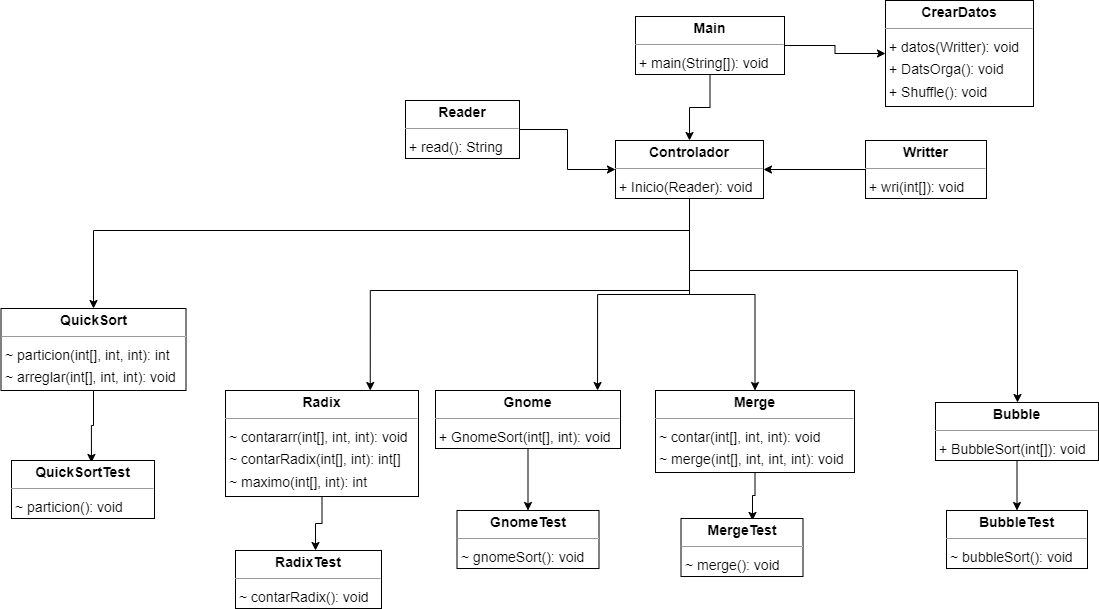

The diagram above was exported from draw.io. Its source (the exported page's mxGraphModel, read from the mxfile embedded in the PNG):
<mxGraphModel dx="1393" dy="1166" grid="1" gridSize="10" guides="1" tooltips="1" connect="1" arrows="1" fold="1" page="0" pageScale="1" pageWidth="827" pageHeight="1169" background="none" math="0" shadow="0">
  <root>
    <mxCell id="0" />
    <mxCell id="1" parent="0" />
    <mxCell id="AMtFlVBm0AjH5UjG07YG-11" style="edgeStyle=orthogonalEdgeStyle;rounded=0;orthogonalLoop=1;jettySize=auto;html=1;entryX=0.5;entryY=0;entryDx=0;entryDy=0;" parent="1" source="node11" target="node6" edge="1">
      <mxGeometry relative="1" as="geometry" />
    </mxCell>
    <mxCell id="node11" value="&lt;p style=&quot;margin:0px;margin-top:4px;text-align:center;&quot;&gt;&lt;b&gt;Bubble&lt;/b&gt;&lt;/p&gt;&lt;hr size=&quot;1&quot;/&gt;&lt;p style=&quot;margin:0 0 0 4px;line-height:1.6;&quot;&gt;+ BubbleSort(int[]): void&lt;/p&gt;" style="verticalAlign=top;align=left;overflow=fill;fontSize=14;fontFamily=Helvetica;html=1;rounded=0;shadow=0;comic=0;labelBackgroundColor=none;strokeWidth=1;" parent="1" vertex="1">
      <mxGeometry x="1150" y="362" width="163" height="58" as="geometry" />
    </mxCell>
    <mxCell id="node6" value="&lt;p style=&quot;margin:0px;margin-top:4px;text-align:center;&quot;&gt;&lt;b&gt;BubbleTest&lt;/b&gt;&lt;/p&gt;&lt;hr size=&quot;1&quot;/&gt;&lt;p style=&quot;margin:0 0 0 4px;line-height:1.6;&quot;&gt;~ bubbleSort(): void&lt;/p&gt;" style="verticalAlign=top;align=left;overflow=fill;fontSize=14;fontFamily=Helvetica;html=1;rounded=0;shadow=0;comic=0;labelBackgroundColor=none;strokeWidth=1;" parent="1" vertex="1">
      <mxGeometry x="1161" y="470" width="141" height="58" as="geometry" />
    </mxCell>
    <mxCell id="AMtFlVBm0AjH5UjG07YG-4" style="edgeStyle=orthogonalEdgeStyle;rounded=0;orthogonalLoop=1;jettySize=auto;html=1;" parent="1" source="node9" target="node11" edge="1">
      <mxGeometry relative="1" as="geometry">
        <Array as="points">
          <mxPoint x="904" y="230" />
          <mxPoint x="1232" y="230" />
        </Array>
      </mxGeometry>
    </mxCell>
    <mxCell id="AMtFlVBm0AjH5UjG07YG-5" style="edgeStyle=orthogonalEdgeStyle;rounded=0;orthogonalLoop=1;jettySize=auto;html=1;" parent="1" source="node9" target="node7" edge="1">
      <mxGeometry relative="1" as="geometry" />
    </mxCell>
    <mxCell id="AMtFlVBm0AjH5UjG07YG-6" style="edgeStyle=orthogonalEdgeStyle;rounded=0;orthogonalLoop=1;jettySize=auto;html=1;entryX=0.876;entryY=0;entryDx=0;entryDy=0;entryPerimeter=0;" parent="1" source="node9" target="node2" edge="1">
      <mxGeometry relative="1" as="geometry" />
    </mxCell>
    <mxCell id="AMtFlVBm0AjH5UjG07YG-7" style="edgeStyle=orthogonalEdgeStyle;rounded=0;orthogonalLoop=1;jettySize=auto;html=1;entryX=0.75;entryY=0;entryDx=0;entryDy=0;" parent="1" source="node9" target="node0" edge="1">
      <mxGeometry relative="1" as="geometry">
        <Array as="points">
          <mxPoint x="904" y="250" />
          <mxPoint x="585" y="250" />
        </Array>
      </mxGeometry>
    </mxCell>
    <mxCell id="AMtFlVBm0AjH5UjG07YG-8" style="edgeStyle=orthogonalEdgeStyle;rounded=0;orthogonalLoop=1;jettySize=auto;html=1;" parent="1" source="node9" target="node13" edge="1">
      <mxGeometry relative="1" as="geometry">
        <Array as="points">
          <mxPoint x="904" y="190" />
          <mxPoint x="308" y="190" />
        </Array>
      </mxGeometry>
    </mxCell>
    <mxCell id="node9" value="&lt;p style=&quot;margin:0px;margin-top:4px;text-align:center;&quot;&gt;&lt;b&gt;Controlador&lt;/b&gt;&lt;/p&gt;&lt;hr size=&quot;1&quot;/&gt;&lt;p style=&quot;margin:0 0 0 4px;line-height:1.6;&quot;&gt;+ Inicio(Reader): void&lt;/p&gt;" style="verticalAlign=top;align=left;overflow=fill;fontSize=14;fontFamily=Helvetica;html=1;rounded=0;shadow=0;comic=0;labelBackgroundColor=none;strokeWidth=1;" parent="1" vertex="1">
      <mxGeometry x="830" y="100" width="148" height="58" as="geometry" />
    </mxCell>
    <mxCell id="node10" value="&lt;p style=&quot;margin:0px;margin-top:4px;text-align:center;&quot;&gt;&lt;b&gt;CrearDatos&lt;/b&gt;&lt;/p&gt;&lt;hr size=&quot;1&quot;/&gt;&lt;p style=&quot;margin:0 0 0 4px;line-height:1.6;&quot;&gt;+ datos(Writter): void&lt;br/&gt;+ DatsOrga(): void&lt;br/&gt;+ Shuffle(): void&lt;/p&gt;" style="verticalAlign=top;align=left;overflow=fill;fontSize=14;fontFamily=Helvetica;html=1;rounded=0;shadow=0;comic=0;labelBackgroundColor=none;strokeWidth=1;" parent="1" vertex="1">
      <mxGeometry x="1100" y="-40" width="148" height="106" as="geometry" />
    </mxCell>
    <mxCell id="AMtFlVBm0AjH5UjG07YG-9" style="edgeStyle=orthogonalEdgeStyle;rounded=0;orthogonalLoop=1;jettySize=auto;html=1;entryX=0.5;entryY=0;entryDx=0;entryDy=0;" parent="1" source="node2" target="node3" edge="1">
      <mxGeometry relative="1" as="geometry" />
    </mxCell>
    <mxCell id="node2" value="&lt;p style=&quot;margin:0px;margin-top:4px;text-align:center;&quot;&gt;&lt;b&gt;Gnome&lt;/b&gt;&lt;/p&gt;&lt;hr size=&quot;1&quot;/&gt;&lt;p style=&quot;margin:0 0 0 4px;line-height:1.6;&quot;&gt;+ GnomeSort(int[], int): void&lt;/p&gt;" style="verticalAlign=top;align=left;overflow=fill;fontSize=14;fontFamily=Helvetica;html=1;rounded=0;shadow=0;comic=0;labelBackgroundColor=none;strokeWidth=1;" parent="1" vertex="1">
      <mxGeometry x="650" y="350" width="185" height="58" as="geometry" />
    </mxCell>
    <mxCell id="node3" value="&lt;p style=&quot;margin:0px;margin-top:4px;text-align:center;&quot;&gt;&lt;b&gt;GnomeTest&lt;/b&gt;&lt;/p&gt;&lt;hr size=&quot;1&quot;/&gt;&lt;p style=&quot;margin:0 0 0 4px;line-height:1.6;&quot;&gt;~ gnomeSort(): void&lt;/p&gt;" style="verticalAlign=top;align=left;overflow=fill;fontSize=14;fontFamily=Helvetica;html=1;rounded=0;shadow=0;comic=0;labelBackgroundColor=none;strokeWidth=1;" parent="1" vertex="1">
      <mxGeometry x="671.5" y="470" width="142" height="58" as="geometry" />
    </mxCell>
    <mxCell id="AMtFlVBm0AjH5UjG07YG-2" style="edgeStyle=orthogonalEdgeStyle;rounded=0;orthogonalLoop=1;jettySize=auto;html=1;entryX=0.5;entryY=0;entryDx=0;entryDy=0;" parent="1" source="node12" target="node9" edge="1">
      <mxGeometry relative="1" as="geometry" />
    </mxCell>
    <mxCell id="AMtFlVBm0AjH5UjG07YG-14" style="edgeStyle=orthogonalEdgeStyle;rounded=0;orthogonalLoop=1;jettySize=auto;html=1;" parent="1" source="node12" target="node10" edge="1">
      <mxGeometry relative="1" as="geometry" />
    </mxCell>
    <mxCell id="node12" value="&lt;p style=&quot;margin:0px;margin-top:4px;text-align:center;&quot;&gt;&lt;b&gt;Main&lt;/b&gt;&lt;/p&gt;&lt;hr size=&quot;1&quot;/&gt;&lt;p style=&quot;margin:0 0 0 4px;line-height:1.6;&quot;&gt;+ main(String[]): void&lt;/p&gt;" style="verticalAlign=top;align=left;overflow=fill;fontSize=14;fontFamily=Helvetica;html=1;rounded=0;shadow=0;comic=0;labelBackgroundColor=none;strokeWidth=1;" parent="1" vertex="1">
      <mxGeometry x="850" y="-24" width="149" height="58" as="geometry" />
    </mxCell>
    <mxCell id="AMtFlVBm0AjH5UjG07YG-10" style="edgeStyle=orthogonalEdgeStyle;rounded=0;orthogonalLoop=1;jettySize=auto;html=1;entryX=0.586;entryY=0.034;entryDx=0;entryDy=0;entryPerimeter=0;" parent="1" source="node7" target="node14" edge="1">
      <mxGeometry relative="1" as="geometry" />
    </mxCell>
    <mxCell id="node7" value="&lt;p style=&quot;margin:0px;margin-top:4px;text-align:center;&quot;&gt;&lt;b&gt;Merge&lt;/b&gt;&lt;/p&gt;&lt;hr size=&quot;1&quot;/&gt;&lt;p style=&quot;margin:0 0 0 4px;line-height:1.6;&quot;&gt;~ contar(int[], int, int): void&lt;br/&gt;~ merge(int[], int, int, int): void&lt;/p&gt;" style="verticalAlign=top;align=left;overflow=fill;fontSize=14;fontFamily=Helvetica;html=1;rounded=0;shadow=0;comic=0;labelBackgroundColor=none;strokeWidth=1;" parent="1" vertex="1">
      <mxGeometry x="870" y="350" width="199" height="82" as="geometry" />
    </mxCell>
    <mxCell id="node14" value="&lt;p style=&quot;margin:0px;margin-top:4px;text-align:center;&quot;&gt;&lt;b&gt;MergeTest&lt;/b&gt;&lt;/p&gt;&lt;hr size=&quot;1&quot;/&gt;&lt;p style=&quot;margin:0 0 0 4px;line-height:1.6;&quot;&gt;~ merge(): void&lt;/p&gt;" style="verticalAlign=top;align=left;overflow=fill;fontSize=14;fontFamily=Helvetica;html=1;rounded=0;shadow=0;comic=0;labelBackgroundColor=none;strokeWidth=1;" parent="1" vertex="1">
      <mxGeometry x="895.5" y="478" width="122" height="58" as="geometry" />
    </mxCell>
    <mxCell id="AMtFlVBm0AjH5UjG07YG-13" style="edgeStyle=orthogonalEdgeStyle;rounded=0;orthogonalLoop=1;jettySize=auto;html=1;entryX=0.559;entryY=0.034;entryDx=0;entryDy=0;entryPerimeter=0;" parent="1" source="node13" target="node1" edge="1">
      <mxGeometry relative="1" as="geometry" />
    </mxCell>
    <mxCell id="node13" value="&lt;p style=&quot;margin:0px;margin-top:4px;text-align:center;&quot;&gt;&lt;b&gt;QuickSort&lt;/b&gt;&lt;/p&gt;&lt;hr size=&quot;1&quot;/&gt;&lt;p style=&quot;margin:0 0 0 4px;line-height:1.6;&quot;&gt;~ particion(int[], int, int): int&lt;br/&gt;~ arreglar(int[], int, int): void&lt;/p&gt;" style="verticalAlign=top;align=left;overflow=fill;fontSize=14;fontFamily=Helvetica;html=1;rounded=0;shadow=0;comic=0;labelBackgroundColor=none;strokeWidth=1;" parent="1" vertex="1">
      <mxGeometry x="215.5" y="268" width="185" height="82" as="geometry" />
    </mxCell>
    <mxCell id="node1" value="&lt;p style=&quot;margin:0px;margin-top:4px;text-align:center;&quot;&gt;&lt;b&gt;QuickSortTest&lt;/b&gt;&lt;/p&gt;&lt;hr size=&quot;1&quot;/&gt;&lt;p style=&quot;margin:0 0 0 4px;line-height:1.6;&quot;&gt;~ particion(): void&lt;/p&gt;" style="verticalAlign=top;align=left;overflow=fill;fontSize=14;fontFamily=Helvetica;html=1;rounded=0;shadow=0;comic=0;labelBackgroundColor=none;strokeWidth=1;" parent="1" vertex="1">
      <mxGeometry x="226" y="420" width="143" height="58" as="geometry" />
    </mxCell>
    <mxCell id="AMtFlVBm0AjH5UjG07YG-12" style="edgeStyle=orthogonalEdgeStyle;rounded=0;orthogonalLoop=1;jettySize=auto;html=1;entryX=0.548;entryY=0;entryDx=0;entryDy=0;entryPerimeter=0;" parent="1" source="node0" target="node4" edge="1">
      <mxGeometry relative="1" as="geometry" />
    </mxCell>
    <mxCell id="node0" value="&lt;p style=&quot;margin:0px;margin-top:4px;text-align:center;&quot;&gt;&lt;b&gt;Radix&lt;/b&gt;&lt;/p&gt;&lt;hr size=&quot;1&quot;/&gt;&lt;p style=&quot;margin:0 0 0 4px;line-height:1.6;&quot;&gt;~ contararr(int[], int, int): void&lt;br/&gt;~ contarRadix(int[], int): int[]&lt;br/&gt;~ maximo(int[], int): int&lt;/p&gt;" style="verticalAlign=top;align=left;overflow=fill;fontSize=14;fontFamily=Helvetica;html=1;rounded=0;shadow=0;comic=0;labelBackgroundColor=none;strokeWidth=1;" parent="1" vertex="1">
      <mxGeometry x="440" y="350" width="193" height="106" as="geometry" />
    </mxCell>
    <mxCell id="node4" value="&lt;p style=&quot;margin:0px;margin-top:4px;text-align:center;&quot;&gt;&lt;b&gt;RadixTest&lt;/b&gt;&lt;/p&gt;&lt;hr size=&quot;1&quot;/&gt;&lt;p style=&quot;margin:0 0 0 4px;line-height:1.6;&quot;&gt;~ contarRadix(): void&lt;/p&gt;" style="verticalAlign=top;align=left;overflow=fill;fontSize=14;fontFamily=Helvetica;html=1;rounded=0;shadow=0;comic=0;labelBackgroundColor=none;strokeWidth=1;" parent="1" vertex="1">
      <mxGeometry x="450" y="510" width="146" height="58" as="geometry" />
    </mxCell>
    <mxCell id="AMtFlVBm0AjH5UjG07YG-1" style="edgeStyle=orthogonalEdgeStyle;rounded=0;orthogonalLoop=1;jettySize=auto;html=1;" parent="1" source="node8" target="node9" edge="1">
      <mxGeometry relative="1" as="geometry" />
    </mxCell>
    <mxCell id="node8" value="&lt;p style=&quot;margin:0px;margin-top:4px;text-align:center;&quot;&gt;&lt;b&gt;Reader&lt;/b&gt;&lt;/p&gt;&lt;hr size=&quot;1&quot;/&gt;&lt;p style=&quot;margin:0 0 0 4px;line-height:1.6;&quot;&gt;+ read(): String&lt;/p&gt;" style="verticalAlign=top;align=left;overflow=fill;fontSize=14;fontFamily=Helvetica;html=1;rounded=0;shadow=0;comic=0;labelBackgroundColor=none;strokeWidth=1;" parent="1" vertex="1">
      <mxGeometry x="620" y="60" width="114" height="58" as="geometry" />
    </mxCell>
    <mxCell id="AMtFlVBm0AjH5UjG07YG-3" style="edgeStyle=orthogonalEdgeStyle;rounded=0;orthogonalLoop=1;jettySize=auto;html=1;entryX=1;entryY=0.5;entryDx=0;entryDy=0;" parent="1" source="node5" target="node9" edge="1">
      <mxGeometry relative="1" as="geometry" />
    </mxCell>
    <mxCell id="node5" value="&lt;p style=&quot;margin:0px;margin-top:4px;text-align:center;&quot;&gt;&lt;b&gt;Writter&lt;/b&gt;&lt;/p&gt;&lt;hr size=&quot;1&quot;/&gt;&lt;p style=&quot;margin:0 0 0 4px;line-height:1.6;&quot;&gt;+ wri(int[]): void&lt;/p&gt;" style="verticalAlign=top;align=left;overflow=fill;fontSize=14;fontFamily=Helvetica;html=1;rounded=0;shadow=0;comic=0;labelBackgroundColor=none;strokeWidth=1;" parent="1" vertex="1">
      <mxGeometry x="1080" y="100" width="121" height="58" as="geometry" />
    </mxCell>
  </root>
</mxGraphModel>